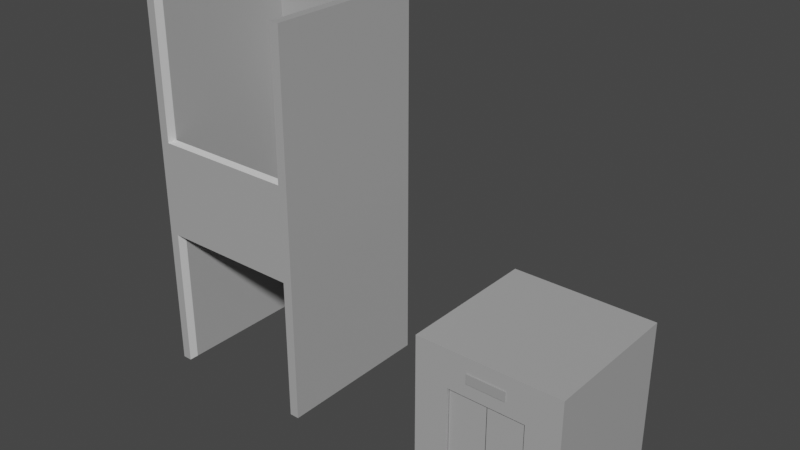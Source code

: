 # Source: elevatorshaft.blend  (saved by Blender 3.2.14; exported with 4.5.12 LTS)
import bpy
from mathutils import Matrix  # noqa: F401  (used for matrix-valued properties, if any)

bpy.ops.wm.read_factory_settings(use_empty=True)
scene = bpy.context.scene
scene.name = 'Scene'

# ---- collections
col_collection = bpy.data.collections.new('Collection'); scene.collection.children.link(col_collection)

# ---- images (referenced by path relative to the original .blend; pixels are not part of the script)
import os
ASSET_DIR = os.environ.get("B2B_ASSET_DIR", "")  # directory of the original .blend (textures are referenced by path, not embedded)
HERE = os.path.dirname(os.path.abspath(__file__))  # packed textures are extracted next to this script under _unpacked/

def load_image(name, relpath, width, height, colorspace="sRGB"):
    """Load a texture the original file referenced (path relative to the .blend, or extracted next to this script)."""
    p = next((c for c in (os.path.join(HERE, relpath), os.path.join(ASSET_DIR, relpath)) if relpath and os.path.exists(c)), "")
    if p:
        img = bpy.data.images.load(p, check_existing=True)
        img.name = name
    else:  # same state as the original file: an image datablock whose file is absent (Cycles renders it pink)
        img = bpy.data.images.new(name, width, height)
        img.source = "FILE"
        img.filepath = "//" + (relpath or name)
    img.colorspace_settings.name = colorspace
    return img
img_dark_wood_diff_4k_jpg = load_image('dark_wood_diff_4k.jpg', 'dark_wood_diff_4k.jpg', 1024, 1024, 'sRGB')
img_laminate_floor_02_diff_4k_jpg = load_image('laminate_floor_02_diff_4k.jpg', 'laminate_floor_02_diff_4k.jpg', 1024, 1024, 'sRGB')

# ---- materials (node trees are filled in below, after node groups)
mat_material = bpy.data.materials.new('Material')
mat_material.use_transparent_shadow = False
mat_material_003 = bpy.data.materials.new('Material.003')
mat_material_003.use_transparent_shadow = False
mat_material_001 = bpy.data.materials.new('Material.001')
mat_material_001.use_transparent_shadow = False
mat_material_002 = bpy.data.materials.new('Material.002')
mat_material_002.use_transparent_shadow = False
mat_material_004 = bpy.data.materials.new('Material.004')
mat_material_004.use_transparent_shadow = False
mat_material_005 = bpy.data.materials.new('Material.005')
mat_material_005.use_transparent_shadow = False
mat_material_006 = bpy.data.materials.new('Material.006')
mat_material_006.use_transparent_shadow = False

# ---- material node trees
mat_material.use_nodes = True; mat_material.node_tree.nodes.clear()
_N = mat_material.node_tree.nodes; _L = mat_material.node_tree.links
n0 = _N.new('ShaderNodeBsdfPrincipled'); n0.name = 'Principled BSDF'; n0.location = (10, 300)
n0.distribution = 'GGX'
n0.subsurface_method = 'RANDOM_WALK_SKIN'
n0.inputs[0].default_value = (0.4, 0.4, 0.4, 1.0)
n0.inputs[3].default_value = 1.45
n0.inputs[27].default_value = (0.0, 0.0, 0.0, 1.0)
n0.inputs[28].default_value = 1.0
n1 = _N.new('ShaderNodeOutputMaterial'); n1.name = 'Material Output'; n1.location = (300, 300)
_L.new(n0.outputs[0], n1.inputs[0])
n1.is_active_output = True
mat_material_003.use_nodes = True; mat_material_003.node_tree.nodes.clear()
_N = mat_material_003.node_tree.nodes; _L = mat_material_003.node_tree.links
n0 = _N.new('ShaderNodeBsdfPrincipled'); n0.name = 'Principled BSDF'; n0.location = (10, 300)
n0.distribution = 'GGX'
n0.subsurface_method = 'RANDOM_WALK_SKIN'
n0.inputs[3].default_value = 1.45
n0.inputs[27].default_value = (0.0, 0.0, 0.0, 1.0)
n0.inputs[28].default_value = 1.0
n1 = _N.new('ShaderNodeOutputMaterial'); n1.name = 'Material Output'; n1.location = (300, 300)
n2 = _N.new('ShaderNodeTexImage'); n2.name = 'Image Texture'; n2.location = (-280, 275)
n2.image = img_dark_wood_diff_4k_jpg
_L.new(n0.outputs[0], n1.inputs[0])
_L.new(n2.outputs[0], n0.inputs[0])
n1.is_active_output = True
mat_material_001.use_nodes = True; mat_material_001.node_tree.nodes.clear()
_N = mat_material_001.node_tree.nodes; _L = mat_material_001.node_tree.links
n0 = _N.new('ShaderNodeBsdfPrincipled'); n0.name = 'Principled BSDF'; n0.location = (10, 300)
n0.distribution = 'GGX'
n0.subsurface_method = 'RANDOM_WALK_SKIN'
n0.inputs[0].default_value = (0.05, 0.05, 0.05, 1.0)
n0.inputs[3].default_value = 1.45
n0.inputs[27].default_value = (0.0, 0.0, 0.0, 1.0)
n0.inputs[28].default_value = 1.0
n1 = _N.new('ShaderNodeOutputMaterial'); n1.name = 'Material Output'; n1.location = (300, 300)
_L.new(n0.outputs[0], n1.inputs[0])
n1.is_active_output = True
mat_material_002.use_nodes = True; mat_material_002.node_tree.nodes.clear()
_N = mat_material_002.node_tree.nodes; _L = mat_material_002.node_tree.links
n0 = _N.new('ShaderNodeBsdfPrincipled'); n0.name = 'Principled BSDF'; n0.location = (10, 300)
n0.distribution = 'GGX'
n0.subsurface_method = 'RANDOM_WALK_SKIN'
n0.inputs[0].default_value = (0.35, 0.35, 0.35, 1.0)
n0.inputs[3].default_value = 1.45
n0.inputs[27].default_value = (0.0, 0.0, 0.0, 1.0)
n0.inputs[28].default_value = 1.0
n1 = _N.new('ShaderNodeOutputMaterial'); n1.name = 'Material Output'; n1.location = (300, 300)
_L.new(n0.outputs[0], n1.inputs[0])
n1.is_active_output = True
mat_material_004.use_nodes = True; mat_material_004.node_tree.nodes.clear()
_N = mat_material_004.node_tree.nodes; _L = mat_material_004.node_tree.links
n0 = _N.new('ShaderNodeBsdfPrincipled'); n0.name = 'Principled BSDF'; n0.location = (10, 300)
n0.distribution = 'GGX'
n0.subsurface_method = 'RANDOM_WALK_SKIN'
n0.inputs[3].default_value = 1.45
n0.inputs[27].default_value = (0.0, 0.0, 0.0, 1.0)
n0.inputs[28].default_value = 1.0
n1 = _N.new('ShaderNodeOutputMaterial'); n1.name = 'Material Output'; n1.location = (300, 300)
n2 = _N.new('ShaderNodeTexImage'); n2.name = 'Image Texture'; n2.location = (-280, 275)
n2.image = img_laminate_floor_02_diff_4k_jpg
_L.new(n0.outputs[0], n1.inputs[0])
_L.new(n2.outputs[0], n0.inputs[0])
n1.is_active_output = True
mat_material_005.use_nodes = True; mat_material_005.node_tree.nodes.clear()
_N = mat_material_005.node_tree.nodes; _L = mat_material_005.node_tree.links
n0 = _N.new('ShaderNodeBsdfPrincipled'); n0.name = 'Principled BSDF'; n0.location = (10, 300)
n0.distribution = 'GGX'
n0.subsurface_method = 'RANDOM_WALK_SKIN'
n0.inputs[0].default_value = (0.002624, 0.8, 0.009113, 1.0)
n0.inputs[3].default_value = 1.45
n0.inputs[27].default_value = (0.0, 0.0, 0.0, 1.0)
n0.inputs[28].default_value = 1.0
n1 = _N.new('ShaderNodeOutputMaterial'); n1.name = 'Material Output'; n1.location = (300, 300)
_L.new(n0.outputs[0], n1.inputs[0])
n1.is_active_output = True
mat_material_006.use_nodes = True; mat_material_006.node_tree.nodes.clear()
_N = mat_material_006.node_tree.nodes; _L = mat_material_006.node_tree.links
n0 = _N.new('ShaderNodeBsdfPrincipled'); n0.name = 'Principled BSDF'; n0.location = (10, 300)
n0.distribution = 'GGX'
n0.subsurface_method = 'RANDOM_WALK_SKIN'
n0.inputs[0].default_value = (0.8, 0.008192, 0.0, 1.0)
n0.inputs[3].default_value = 1.45
n0.inputs[27].default_value = (0.0, 0.0, 0.0, 1.0)
n0.inputs[28].default_value = 1.0
n1 = _N.new('ShaderNodeOutputMaterial'); n1.name = 'Material Output'; n1.location = (300, 300)
_L.new(n0.outputs[0], n1.inputs[0])
n1.is_active_output = True

# ---- world
world_world = bpy.data.worlds.new('World'); scene.world = world_world
world_world.use_nodes = True; world_world.node_tree.nodes.clear()
_N = world_world.node_tree.nodes; _L = world_world.node_tree.links
n0 = _N.new('ShaderNodeOutputWorld'); n0.name = 'World Output'; n0.location = (300, 300)
n1 = _N.new('ShaderNodeBackground'); n1.name = 'Background'; n1.location = (10, 300)
n1.inputs[0].default_value = (0.05088, 0.05088, 0.05088, 1.0)
_L.new(n1.outputs[0], n0.inputs[0])
n0.is_active_output = True
world_world.color = (0.05088, 0.05088, 0.05088)
world_world.use_sun_shadow = False
world_world.sun_shadow_jitter_overblur = 0.0

# ---- meshes
me_cube_001 = bpy.data.meshes.new('Cube.001')
me_cube_001.from_pydata([(-1.3, -0.125, -1.15), (-1.3, -0.125, 1.45), (-1.3, 0.125, -1.15), (-1.3, 0.125, 1.45), (1.3, -0.125, -1.15), (1.3, -0.125, 1.45), (1.3, 0.125, -1.15), (1.3, 0.125, 1.45), (-0.8, 0.125, 0.85), (-0.8, 0.125, -1.15), (0.8, 0.125, 0.85), (0.8, 0.125, -1.15), (0.8, -0.125, 0.85), (-0.8, -0.125, -1.15), (-0.8, -0.125, 0.85), (0.8, -0.125, -1.15)], [], [(1, 2, 0), (10, 8, 3), (7, 4, 6), (14, 12, 5), (4, 11, 6), (2, 13, 0), (3, 5, 7), (8, 13, 9), (10, 15, 12), (10, 14, 8), (1, 3, 2), (9, 2, 8), (2, 3, 8), (7, 6, 10), (6, 11, 10), (7, 10, 3), (7, 5, 4), (12, 15, 4), (1, 0, 14), (0, 13, 14), (12, 4, 5), (1, 14, 5), (4, 15, 11), (2, 9, 13), (3, 1, 5), (8, 14, 13), (10, 11, 15), (10, 12, 14)])
me_cube_001.polygons.foreach_set('material_index', [0, 1, 0, 0, 0, 0, 0, 0, 0, 0, 0, 1, 1, 1, 1, 1, 0, 0, 0, 0, 0, 0, 0, 0, 0, 0, 0, 0])
_uv = me_cube_001.uv_layers.new(name='UVMap')
_uv.uv.foreach_set('vector', [0.09615, 1.0, 0.04808, 0.5, 0.09615, 0.5, 0.09615, 0.3846, 0.4038, 0.3846, 0.5, 0.5, 0.04808, 1.0, 4.47e-08, 0.5, 0.04808, 0.5, 0.5962, 0.3846, 0.9038, 0.3846, 1.0, 0.5, 0.3365, 0.5962, 0.3846, 0.5, 0.3846, 0.5962, 0.3365, 0.5, 0.2885, 0.5962, 0.2885, 0.5, 0.1442, 1.0, 0.09615, 0.5, 0.1442, 0.5, 0.1923, 0.8846, 0.1442, 0.5, 0.1923, 0.5, 0.1923, 0.8846, 0.2404, 0.5, 0.2404, 0.8846, 0.2885, 0.8077, 0.2404, 0.5, 0.2885, 0.5, 0.09615, 1.0, 0.04808, 1.0, 0.04808, 0.5, 0.4038, 0.0, 0.5, 0.0, 0.4038, 0.3846, 0.5, 0.0, 0.5, 0.5, 0.4038, 0.3846, 0.0, 0.5, 0.0, 0.0, 0.09615, 0.3846, 0.0, 0.0, 0.09615, 0.0, 0.09615, 0.3846, 0.0, 0.5, 0.09615, 0.3846, 0.5, 0.5, 0.04808, 1.0, 0.0, 1.0, 4.47e-08, 0.5, 0.9038, 0.3846, 0.9038, 0.0, 1.0, 0.0, 0.5, 0.5, 0.5, 0.0, 0.5962, 0.3846, 0.5, 0.0, 0.5962, 0.0, 0.5962, 0.3846, 0.9038, 0.3846, 1.0, 0.0, 1.0, 0.5, 0.5, 0.5, 0.5962, 0.3846, 1.0, 0.5, 0.3365, 0.5962, 0.3365, 0.5, 0.3846, 0.5, 0.3365, 0.5, 0.3365, 0.5962, 0.2885, 0.5962, 0.1442, 1.0, 0.09615, 1.0, 0.09615, 0.5, 0.1923, 0.8846, 0.1442, 0.8846, 0.1442, 0.5, 0.1923, 0.8846, 0.1923, 0.5, 0.2404, 0.5, 0.2885, 0.8077, 0.2404, 0.8077, 0.2404, 0.5])
me_cube_001.materials.append(mat_material)
me_cube_001.materials.append(mat_material_003)
me_cube_001.update()
me_cube_002 = bpy.data.meshes.new('Cube.002')
me_cube_002.from_pydata([(-0.8, -0.125, -1.0), (-0.8, -0.125, 1.0), (-0.8, 0.125, -1.0), (-0.8, 0.125, 1.0), (0.8, -0.125, -1.0), (0.8, -0.125, 1.0), (0.8, 0.125, -1.0), (0.8, 0.125, 1.0), (0.7867, 0.125, -1.0), (-0.7867, 0.125, -1.0), (-0.7867, 0.125, 1.0), (0.7867, 0.125, 1.0), (-0.7867, -0.125, -1.0), (0.7867, -0.125, -1.0), (0.7867, -0.125, 1.0), (-0.7867, -0.125, 1.0), (-0.8, -0.125, -0.9933), (-0.8, -0.125, 0.9933), (-0.8, 0.125, 0.9933), (-0.8, 0.125, -0.9933), (0.8, 0.125, 0.9933), (0.8, 0.125, -0.9933), (0.8, -0.125, 0.9933), (0.8, -0.125, -0.9933), (0.7867, -0.125, 0.9933), (0.7867, -0.125, -0.9933), (-0.7867, -0.125, 0.9933), (-0.7867, -0.125, -0.9933), (-0.7867, 0.125, 0.9933), (-0.7867, 0.125, -0.9933), (0.7867, 0.125, 0.9933), (0.7867, 0.125, -0.9933), (-0.8, 0.1187, -1.0), (-0.8, -0.1187, -1.0), (-0.8, -0.1187, 1.0), (-0.8, 0.1187, 1.0), (0.8, -0.1187, -1.0), (0.8, 0.1187, -1.0), (0.8, 0.1187, 1.0), (0.8, -0.1187, 1.0), (0.7867, 0.1187, 1.0), (0.7867, -0.1187, 1.0), (-0.7867, 0.1187, 1.0), (-0.7867, -0.1187, 1.0), (-0.7867, 0.1187, -1.0), (-0.7867, -0.1187, -1.0), (0.7867, 0.1187, -1.0), (0.7867, -0.1187, -1.0), (0.8, 0.1187, -0.9933), (0.8, -0.1187, -0.9933), (0.8, 0.1187, 0.9933), (0.8, -0.1187, 0.9933), (-0.8, -0.1187, -0.9933), (-0.8, 0.1187, -0.9933), (-0.8, -0.1187, 0.9933), (-0.8, 0.1187, 0.9933)], [], [(55, 35, 3, 18), (30, 11, 7, 20), (51, 39, 5, 22), (26, 15, 1, 17), (47, 36, 4, 13), (43, 34, 1, 15), (39, 41, 14, 5), (41, 43, 15, 14), (33, 45, 12, 0), (45, 47, 13, 12), (22, 5, 14, 24), (24, 14, 15, 26), (18, 3, 10, 28), (28, 10, 11, 30), (9, 29, 31, 8), (29, 28, 30, 31), (2, 19, 29, 9), (19, 18, 28, 29), (13, 25, 27, 12), (25, 24, 26, 27), (4, 23, 25, 13), (23, 22, 24, 25), (12, 27, 16, 0), (27, 26, 17, 16), (36, 49, 23, 4), (49, 51, 22, 23), (8, 31, 21, 6), (31, 30, 20, 21), (32, 53, 19, 2), (53, 55, 18, 19), (16, 17, 54, 52), (52, 54, 55, 53), (0, 16, 52, 33), (33, 52, 53, 32), (21, 20, 50, 48), (48, 50, 51, 49), (6, 21, 48, 37), (37, 48, 49, 36), (9, 8, 46, 44), (44, 46, 47, 45), (2, 9, 44, 32), (32, 44, 45, 33), (11, 10, 42, 40), (40, 42, 43, 41), (7, 11, 40, 38), (38, 40, 41, 39), (10, 3, 35, 42), (42, 35, 34, 43), (8, 6, 37, 46), (46, 37, 36, 47), (20, 7, 38, 50), (50, 38, 39, 51), (17, 1, 34, 54), (54, 34, 35, 55)])
me_cube_002.polygons.foreach_set('material_index', [1, 1, 1, 1, 1, 1, 1, 1, 1, 1, 1, 1, 1, 1, 1, 0, 1, 1, 1, 0, 1, 1, 1, 1, 1, 1, 1, 1, 1, 1, 1, 0, 1, 1, 1, 0, 1, 1, 1, 0, 1, 1, 1, 0, 1, 1, 1, 1, 1, 1, 1, 1, 1, 1])
_uv = me_cube_002.uv_layers.new(name='UVMap')
_uv.uv.foreach_set('vector', [0.5417, 0.1667, 0.625, 0.1667, 0.625, 0.25, 0.5417, 0.25, 0.5417, 0.4979, 0.625, 0.4979, 0.625, 0.5, 0.5417, 0.5, 0.5417, 0.6667, 0.625, 0.6667, 0.625, 0.75, 0.5417, 0.75, 0.5417, 0.9979, 0.625, 0.9979, 0.625, 1.0, 0.5417, 1.0, 0.3729, 0.6667, 0.375, 0.6667, 0.375, 0.75, 0.3729, 0.75, 0.8729, 0.6667, 0.875, 0.6667, 0.875, 0.75, 0.8729, 0.75, 0.625, 0.6667, 0.6271, 0.6667, 0.6271, 0.75, 0.625, 0.75, 0.6271, 0.6667, 0.8729, 0.6667, 0.8729, 0.75, 0.6271, 0.75, 0.125, 0.6667, 0.1271, 0.6667, 0.1271, 0.75, 0.125, 0.75, 0.1271, 0.6667, 0.3729, 0.6667, 0.3729, 0.75, 0.1271, 0.75, 0.5417, 0.75, 0.625, 0.75, 0.625, 0.7521, 0.5417, 0.7521, 0.5417, 0.7521, 0.625, 0.7521, 0.625, 0.9979, 0.5417, 0.9979, 0.5417, 0.25, 0.625, 0.25, 0.625, 0.2521, 0.5417, 0.2521, 0.5417, 0.2521, 0.625, 0.2521, 0.625, 0.4979, 0.5417, 0.4979, 0.375, 0.2521, 0.4583, 0.2521, 0.4583, 0.4979, 0.375, 0.4979, 0.4583, 0.2521, 0.5417, 0.2521, 0.5417, 0.4979, 0.4583, 0.4979, 0.375, 0.25, 0.4583, 0.25, 0.4583, 0.2521, 0.375, 0.2521, 0.4583, 0.25, 0.5417, 0.25, 0.5417, 0.2521, 0.4583, 0.2521, 0.375, 0.7521, 0.4583, 0.7521, 0.4583, 0.9979, 0.375, 0.9979, 0.4583, 0.7521, 0.5417, 0.7521, 0.5417, 0.9979, 0.4583, 0.9979, 0.375, 0.75, 0.4583, 0.75, 0.4583, 0.7521, 0.375, 0.7521, 0.4583, 0.75, 0.5417, 0.75, 0.5417, 0.7521, 0.4583, 0.7521, 0.375, 0.9979, 0.4583, 0.9979, 0.4583, 1.0, 0.375, 1.0, 0.4583, 0.9979, 0.5417, 0.9979, 0.5417, 1.0, 0.4583, 1.0, 0.375, 0.6667, 0.4583, 0.6667, 0.4583, 0.75, 0.375, 0.75, 0.4583, 0.6667, 0.5417, 0.6667, 0.5417, 0.75, 0.4583, 0.75, 0.375, 0.4979, 0.4583, 0.4979, 0.4583, 0.5, 0.375, 0.5, 0.4583, 0.4979, 0.5417, 0.4979, 0.5417, 0.5, 0.4583, 0.5, 0.375, 0.1667, 0.4583, 0.1667, 0.4583, 0.25, 0.375, 0.25, 0.4583, 0.1667, 0.5417, 0.1667, 0.5417, 0.25, 0.4583, 0.25, 0.4583, 0.0, 0.5417, 0.0, 0.5417, 0.08333, 0.4583, 0.08333, 0.4583, 0.08333, 0.5417, 0.08333, 0.5417, 0.1667, 0.4583, 0.1667, 0.375, 0.0, 0.4583, 0.0, 0.4583, 0.08333, 0.375, 0.08333, 0.375, 0.08333, 0.4583, 0.08333, 0.4583, 0.1667, 0.375, 0.1667, 0.4583, 0.5, 0.5417, 0.5, 0.5417, 0.5833, 0.4583, 0.5833, 0.4583, 0.5833, 0.5417, 0.5833, 0.5417, 0.6667, 0.4583, 0.6667, 0.375, 0.5, 0.4583, 0.5, 0.4583, 0.5833, 0.375, 0.5833, 0.375, 0.5833, 0.4583, 0.5833, 0.4583, 0.6667, 0.375, 0.6667, 0.1271, 0.5, 0.3729, 0.5, 0.3729, 0.5833, 0.1271, 0.5833, 0.1271, 0.5833, 0.3729, 0.5833, 0.3729, 0.6667, 0.1271, 0.6667, 0.125, 0.5, 0.1271, 0.5, 0.1271, 0.5833, 0.125, 0.5833, 0.125, 0.5833, 0.1271, 0.5833, 0.1271, 0.6667, 0.125, 0.6667, 0.6271, 0.5, 0.8729, 0.5, 0.8729, 0.5833, 0.6271, 0.5833, 0.6271, 0.5833, 0.8729, 0.5833, 0.8729, 0.6667, 0.6271, 0.6667, 0.625, 0.5, 0.6271, 0.5, 0.6271, 0.5833, 0.625, 0.5833, 0.625, 0.5833, 0.6271, 0.5833, 0.6271, 0.6667, 0.625, 0.6667, 0.8729, 0.5, 0.875, 0.5, 0.875, 0.5833, 0.8729, 0.5833, 0.8729, 0.5833, 0.875, 0.5833, 0.875, 0.6667, 0.8729, 0.6667, 0.3729, 0.5, 0.375, 0.5, 0.375, 0.5833, 0.3729, 0.5833, 0.3729, 0.5833, 0.375, 0.5833, 0.375, 0.6667, 0.3729, 0.6667, 0.5417, 0.5, 0.625, 0.5, 0.625, 0.5833, 0.5417, 0.5833, 0.5417, 0.5833, 0.625, 0.5833, 0.625, 0.6667, 0.5417, 0.6667, 0.5417, 0.0, 0.625, 0.0, 0.625, 0.08333, 0.5417, 0.08333, 0.5417, 0.08333, 0.625, 0.08333, 0.625, 0.1667, 0.5417, 0.1667])
me_cube_002.materials.append(mat_material)
me_cube_002.materials.append(mat_material_001)
me_cube_002.update()
me_cube_004 = bpy.data.meshes.new('Cube.004')
me_cube_004.from_pydata([(-0.8, -0.125, -1.0), (-0.8, -0.125, 1.0), (-0.8, 0.125, -1.0), (-0.8, 0.125, 1.0), (0.8, -0.125, -1.0), (0.8, -0.125, 1.0), (0.8, 0.125, -1.0), (0.8, 0.125, 1.0), (0.7867, 0.125, -1.0), (-0.7867, 0.125, -1.0), (-0.7867, 0.125, 1.0), (0.7867, 0.125, 1.0), (-0.7867, -0.125, -1.0), (0.7867, -0.125, -1.0), (0.7867, -0.125, 1.0), (-0.7867, -0.125, 1.0), (-0.8, -0.125, -0.9933), (-0.8, -0.125, 0.9933), (-0.8, 0.125, 0.9933), (-0.8, 0.125, -0.9933), (0.8, 0.125, 0.9933), (0.8, 0.125, -0.9933), (0.8, -0.125, 0.9933), (0.8, -0.125, -0.9933), (0.7867, -0.125, 0.9933), (0.7867, -0.125, -0.9933), (-0.7867, -0.125, 0.9933), (-0.7867, -0.125, -0.9933), (-0.7867, 0.125, 0.9933), (-0.7867, 0.125, -0.9933), (0.7867, 0.125, 0.9933), (0.7867, 0.125, -0.9933), (-0.8, 0.1187, -1.0), (-0.8, -0.1187, -1.0), (-0.8, -0.1187, 1.0), (-0.8, 0.1187, 1.0), (0.8, -0.1187, -1.0), (0.8, 0.1187, -1.0), (0.8, 0.1187, 1.0), (0.8, -0.1187, 1.0), (0.7867, 0.1187, 1.0), (0.7867, -0.1187, 1.0), (-0.7867, 0.1187, 1.0), (-0.7867, -0.1187, 1.0), (-0.7867, 0.1187, -1.0), (-0.7867, -0.1187, -1.0), (0.7867, 0.1187, -1.0), (0.7867, -0.1187, -1.0), (0.8, 0.1187, -0.9933), (0.8, -0.1187, -0.9933), (0.8, 0.1187, 0.9933), (0.8, -0.1187, 0.9933), (-0.8, -0.1187, -0.9933), (-0.8, 0.1187, -0.9933), (-0.8, -0.1187, 0.9933), (-0.8, 0.1187, 0.9933)], [], [(55, 35, 3, 18), (30, 11, 7, 20), (51, 39, 5, 22), (26, 15, 1, 17), (47, 36, 4, 13), (43, 34, 1, 15), (39, 41, 14, 5), (41, 43, 15, 14), (33, 45, 12, 0), (45, 47, 13, 12), (22, 5, 14, 24), (24, 14, 15, 26), (18, 3, 10, 28), (28, 10, 11, 30), (9, 29, 31, 8), (29, 28, 30, 31), (2, 19, 29, 9), (19, 18, 28, 29), (13, 25, 27, 12), (25, 24, 26, 27), (4, 23, 25, 13), (23, 22, 24, 25), (12, 27, 16, 0), (27, 26, 17, 16), (36, 49, 23, 4), (49, 51, 22, 23), (8, 31, 21, 6), (31, 30, 20, 21), (32, 53, 19, 2), (53, 55, 18, 19), (16, 17, 54, 52), (52, 54, 55, 53), (0, 16, 52, 33), (33, 52, 53, 32), (21, 20, 50, 48), (48, 50, 51, 49), (6, 21, 48, 37), (37, 48, 49, 36), (9, 8, 46, 44), (44, 46, 47, 45), (2, 9, 44, 32), (32, 44, 45, 33), (11, 10, 42, 40), (40, 42, 43, 41), (7, 11, 40, 38), (38, 40, 41, 39), (10, 3, 35, 42), (42, 35, 34, 43), (8, 6, 37, 46), (46, 37, 36, 47), (20, 7, 38, 50), (50, 38, 39, 51), (17, 1, 34, 54), (54, 34, 35, 55)])
me_cube_004.polygons.foreach_set('material_index', [1, 1, 1, 1, 1, 1, 1, 1, 1, 1, 1, 1, 1, 1, 1, 0, 1, 1, 1, 0, 1, 1, 1, 1, 1, 1, 1, 1, 1, 1, 1, 0, 1, 1, 1, 0, 1, 1, 1, 0, 1, 1, 1, 0, 1, 1, 1, 1, 1, 1, 1, 1, 1, 1])
_uv = me_cube_004.uv_layers.new(name='UVMap')
_uv.uv.foreach_set('vector', [0.5417, 0.1667, 0.625, 0.1667, 0.625, 0.25, 0.5417, 0.25, 0.5417, 0.4979, 0.625, 0.4979, 0.625, 0.5, 0.5417, 0.5, 0.5417, 0.6667, 0.625, 0.6667, 0.625, 0.75, 0.5417, 0.75, 0.5417, 0.9979, 0.625, 0.9979, 0.625, 1.0, 0.5417, 1.0, 0.3729, 0.6667, 0.375, 0.6667, 0.375, 0.75, 0.3729, 0.75, 0.8729, 0.6667, 0.875, 0.6667, 0.875, 0.75, 0.8729, 0.75, 0.625, 0.6667, 0.6271, 0.6667, 0.6271, 0.75, 0.625, 0.75, 0.6271, 0.6667, 0.8729, 0.6667, 0.8729, 0.75, 0.6271, 0.75, 0.125, 0.6667, 0.1271, 0.6667, 0.1271, 0.75, 0.125, 0.75, 0.1271, 0.6667, 0.3729, 0.6667, 0.3729, 0.75, 0.1271, 0.75, 0.5417, 0.75, 0.625, 0.75, 0.625, 0.7521, 0.5417, 0.7521, 0.5417, 0.7521, 0.625, 0.7521, 0.625, 0.9979, 0.5417, 0.9979, 0.5417, 0.25, 0.625, 0.25, 0.625, 0.2521, 0.5417, 0.2521, 0.5417, 0.2521, 0.625, 0.2521, 0.625, 0.4979, 0.5417, 0.4979, 0.375, 0.2521, 0.4583, 0.2521, 0.4583, 0.4979, 0.375, 0.4979, 0.4583, 0.2521, 0.5417, 0.2521, 0.5417, 0.4979, 0.4583, 0.4979, 0.375, 0.25, 0.4583, 0.25, 0.4583, 0.2521, 0.375, 0.2521, 0.4583, 0.25, 0.5417, 0.25, 0.5417, 0.2521, 0.4583, 0.2521, 0.375, 0.7521, 0.4583, 0.7521, 0.4583, 0.9979, 0.375, 0.9979, 0.4583, 0.7521, 0.5417, 0.7521, 0.5417, 0.9979, 0.4583, 0.9979, 0.375, 0.75, 0.4583, 0.75, 0.4583, 0.7521, 0.375, 0.7521, 0.4583, 0.75, 0.5417, 0.75, 0.5417, 0.7521, 0.4583, 0.7521, 0.375, 0.9979, 0.4583, 0.9979, 0.4583, 1.0, 0.375, 1.0, 0.4583, 0.9979, 0.5417, 0.9979, 0.5417, 1.0, 0.4583, 1.0, 0.375, 0.6667, 0.4583, 0.6667, 0.4583, 0.75, 0.375, 0.75, 0.4583, 0.6667, 0.5417, 0.6667, 0.5417, 0.75, 0.4583, 0.75, 0.375, 0.4979, 0.4583, 0.4979, 0.4583, 0.5, 0.375, 0.5, 0.4583, 0.4979, 0.5417, 0.4979, 0.5417, 0.5, 0.4583, 0.5, 0.375, 0.1667, 0.4583, 0.1667, 0.4583, 0.25, 0.375, 0.25, 0.4583, 0.1667, 0.5417, 0.1667, 0.5417, 0.25, 0.4583, 0.25, 0.4583, 0.0, 0.5417, 0.0, 0.5417, 0.08333, 0.4583, 0.08333, 0.4583, 0.08333, 0.5417, 0.08333, 0.5417, 0.1667, 0.4583, 0.1667, 0.375, 0.0, 0.4583, 0.0, 0.4583, 0.08333, 0.375, 0.08333, 0.375, 0.08333, 0.4583, 0.08333, 0.4583, 0.1667, 0.375, 0.1667, 0.4583, 0.5, 0.5417, 0.5, 0.5417, 0.5833, 0.4583, 0.5833, 0.4583, 0.5833, 0.5417, 0.5833, 0.5417, 0.6667, 0.4583, 0.6667, 0.375, 0.5, 0.4583, 0.5, 0.4583, 0.5833, 0.375, 0.5833, 0.375, 0.5833, 0.4583, 0.5833, 0.4583, 0.6667, 0.375, 0.6667, 0.1271, 0.5, 0.3729, 0.5, 0.3729, 0.5833, 0.1271, 0.5833, 0.1271, 0.5833, 0.3729, 0.5833, 0.3729, 0.6667, 0.1271, 0.6667, 0.125, 0.5, 0.1271, 0.5, 0.1271, 0.5833, 0.125, 0.5833, 0.125, 0.5833, 0.1271, 0.5833, 0.1271, 0.6667, 0.125, 0.6667, 0.6271, 0.5, 0.8729, 0.5, 0.8729, 0.5833, 0.6271, 0.5833, 0.6271, 0.5833, 0.8729, 0.5833, 0.8729, 0.6667, 0.6271, 0.6667, 0.625, 0.5, 0.6271, 0.5, 0.6271, 0.5833, 0.625, 0.5833, 0.625, 0.5833, 0.6271, 0.5833, 0.6271, 0.6667, 0.625, 0.6667, 0.8729, 0.5, 0.875, 0.5, 0.875, 0.5833, 0.8729, 0.5833, 0.8729, 0.5833, 0.875, 0.5833, 0.875, 0.6667, 0.8729, 0.6667, 0.3729, 0.5, 0.375, 0.5, 0.375, 0.5833, 0.3729, 0.5833, 0.3729, 0.5833, 0.375, 0.5833, 0.375, 0.6667, 0.3729, 0.6667, 0.5417, 0.5, 0.625, 0.5, 0.625, 0.5833, 0.5417, 0.5833, 0.5417, 0.5833, 0.625, 0.5833, 0.625, 0.6667, 0.5417, 0.6667, 0.5417, 0.0, 0.625, 0.0, 0.625, 0.08333, 0.5417, 0.08333, 0.5417, 0.08333, 0.625, 0.08333, 0.625, 0.1667, 0.5417, 0.1667])
me_cube_004.materials.append(mat_material)
me_cube_004.materials.append(mat_material_001)
me_cube_004.update()
me_cube_005 = bpy.data.meshes.new('Cube.005')
me_cube_005.from_pydata([(-1.0, -1.0, -1.0), (-1.0, -1.0, 1.0), (-1.0, 1.0, -1.0), (-1.0, 1.0, 1.0), (1.0, -1.0, -1.0), (1.0, -1.0, 1.0), (1.0, 1.0, -1.0), (1.0, 1.0, 1.0)], [], [(0, 1, 3, 2), (2, 3, 7, 6), (6, 7, 5, 4), (4, 5, 1, 0), (2, 6, 4, 0), (7, 3, 1, 5)])
_uv = me_cube_005.uv_layers.new(name='UVMap')
_uv.uv.foreach_set('vector', [0.375, 0.0, 0.625, 0.0, 0.625, 0.25, 0.375, 0.25, 0.375, 0.25, 0.625, 0.25, 0.625, 0.5, 0.375, 0.5, 0.375, 0.5, 0.625, 0.5, 0.625, 0.75, 0.375, 0.75, 0.375, 0.75, 0.625, 0.75, 0.625, 1.0, 0.375, 1.0, 0.125, 0.5, 0.375, 0.5, 0.375, 0.75, 0.125, 0.75, 0.625, 0.5, 0.875, 0.5, 0.875, 0.75, 0.625, 0.75])
me_cube_005.materials.append(mat_material_002)
me_cube_005.update()
me_cube_006 = bpy.data.meshes.new('Cube.006')
me_cube_006.from_pydata([(-1.0, -1.0, -1.0), (-1.0, -1.0, 1.0), (-1.0, 1.0, -1.0), (-1.0, 1.0, 1.0), (1.0, -1.0, -1.0), (1.0, -1.0, 1.0), (1.0, 1.0, -1.0), (1.0, 1.0, 1.0)], [], [(0, 1, 3, 2), (2, 3, 7, 6), (6, 7, 5, 4), (4, 5, 1, 0), (2, 6, 4, 0), (7, 3, 1, 5)])
me_cube_006.polygons.foreach_set('material_index', [0, 0, 0, 0, 0, 1])
_uv = me_cube_006.uv_layers.new(name='UVMap')
_uv.uv.foreach_set('vector', [0.375, 0.0, 0.625, 0.0, 0.625, 0.25, 0.375, 0.25, 0.375, 0.25, 0.625, 0.25, 0.625, 0.5, 0.375, 0.5, 0.375, 0.5, 0.625, 0.5, 0.625, 0.75, 0.375, 0.75, 0.375, 0.75, 0.625, 0.75, 0.625, 1.0, 0.375, 1.0, 0.125, 0.5, 0.375, 0.5, 0.375, 0.75, 0.125, 0.75, -0.4998, -0.4998, 1.5, -0.4998, 1.5, 1.5, -0.4998, 1.5])
me_cube_006.materials.append(mat_material)
me_cube_006.materials.append(mat_material_004)
me_cube_006.update()
me_cube_007 = bpy.data.meshes.new('Cube.007')
me_cube_007.from_pydata([(-1.0, -1.0, -1.0), (-1.0, -1.0, 1.6), (-1.0, 1.0, -1.0), (-1.0, 1.0, 1.6), (1.0, -1.0, -1.0), (1.0, -1.0, 1.6), (1.0, 1.0, -1.0), (1.0, 1.0, 1.6)], [], [(0, 1, 3, 2), (2, 3, 7, 6), (6, 7, 5, 4), (4, 5, 1, 0), (2, 6, 4, 0), (7, 3, 1, 5)])
me_cube_007.polygons.foreach_set('material_index', [1, 0, 0, 0, 0, 0])
_uv = me_cube_007.uv_layers.new(name='UVMap')
_uv.uv.foreach_set('vector', [0.375, 0.0, 0.625, 0.0, 0.625, 0.25, 0.375, 0.25, 0.375, 0.25, 0.625, 0.25, 0.625, 0.5, 0.375, 0.5, 0.375, 0.5, 0.625, 0.5, 0.625, 0.75, 0.375, 0.75, 0.375, 0.75, 0.625, 0.75, 0.625, 1.0, 0.375, 1.0, 0.125, 0.5, 0.375, 0.5, 0.375, 0.75, 0.125, 0.75, 0.625, 0.5, 0.875, 0.5, 0.875, 0.75, 0.625, 0.75])
me_cube_007.materials.append(mat_material)
me_cube_007.materials.append(mat_material_003)
me_cube_007.update()
me_cube_008 = bpy.data.meshes.new('Cube.008')
me_cube_008.from_pydata([(-1.0, -1.0, -1.0), (-1.0, -1.0, 1.6), (-1.0, 1.0, -1.0), (-1.0, 1.0, 1.6), (1.0, -1.0, -1.0), (1.0, -1.0, 1.6), (1.0, 1.0, -1.0), (1.0, 1.0, 1.6)], [], [(0, 1, 3, 2), (2, 3, 7, 6), (6, 7, 5, 4), (4, 5, 1, 0), (2, 6, 4, 0), (7, 3, 1, 5)])
me_cube_008.polygons.foreach_set('material_index', [0, 0, 1, 0, 0, 0])
_uv = me_cube_008.uv_layers.new(name='UVMap')
_uv.uv.foreach_set('vector', [0.375, 0.0, 0.625, 0.0, 0.625, 0.25, 0.375, 0.25, 0.375, 0.25, 0.625, 0.25, 0.625, 0.5, 0.375, 0.5, 0.375, 0.5, 0.625, 0.5, 0.625, 0.75, 0.375, 0.75, 0.375, 0.75, 0.625, 0.75, 0.625, 1.0, 0.375, 1.0, 0.125, 0.5, 0.375, 0.5, 0.375, 0.75, 0.125, 0.75, 0.625, 0.5, 0.875, 0.5, 0.875, 0.75, 0.625, 0.75])
me_cube_008.materials.append(mat_material)
me_cube_008.materials.append(mat_material_003)
me_cube_008.update()
me_cube_009 = bpy.data.meshes.new('Cube.009')
me_cube_009.from_pydata([(-1.0, -0.8667, -1.0), (-1.0, -0.8667, 1.6), (-1.0, 0.8667, -1.0), (-1.0, 0.8667, 1.6), (1.0, -0.8667, -1.0), (1.0, -0.8667, 1.6), (1.0, 0.8667, -1.0), (1.0, 0.8667, 1.6)], [], [(0, 1, 3, 2), (2, 3, 7, 6), (6, 7, 5, 4), (4, 5, 1, 0), (2, 6, 4, 0), (7, 3, 1, 5)])
me_cube_009.polygons.foreach_set('material_index', [1, 0, 0, 0, 0, 0])
_uv = me_cube_009.uv_layers.new(name='UVMap')
_uv.uv.foreach_set('vector', [0.375, 0.0, 0.625, 0.0, 0.625, 0.25, 0.375, 0.25, 0.375, 0.25, 0.625, 0.25, 0.625, 0.5, 0.375, 0.5, 0.375, 0.5, 0.625, 0.5, 0.625, 0.75, 0.375, 0.75, 0.375, 0.75, 0.625, 0.75, 0.625, 1.0, 0.375, 1.0, 0.125, 0.5, 0.375, 0.5, 0.375, 0.75, 0.125, 0.75, 0.625, 0.5, 0.875, 0.5, 0.875, 0.75, 0.625, 0.75])
me_cube_009.materials.append(mat_material)
me_cube_009.materials.append(mat_material_003)
me_cube_009.update()
me_cube_010 = bpy.data.meshes.new('Cube.010')
me_cube_010.from_pydata([(-1.0, -1.0, -1.0), (-1.0, -1.0, 1.0), (-1.0, 1.0, -1.0), (-1.0, 1.0, 1.0), (1.0, -1.0, -1.0), (1.0, -1.0, 1.0), (1.0, 1.0, -1.0), (1.0, 1.0, 1.0)], [], [(0, 1, 3, 2), (2, 3, 7, 6), (6, 7, 5, 4), (4, 5, 1, 0), (2, 6, 4, 0), (7, 3, 1, 5)])
me_cube_010.polygons.foreach_set('material_index', [0, 0, 0, 0, 1, 0])
_uv = me_cube_010.uv_layers.new(name='UVMap')
_uv.uv.foreach_set('vector', [0.375, 0.0, 0.625, 0.0, 0.625, 0.25, 0.375, 0.25, 0.375, 0.25, 0.625, 0.25, 0.625, 0.5, 0.375, 0.5, 0.375, 0.5, 0.625, 0.5, 0.625, 0.75, 0.375, 0.75, 0.375, 0.75, 0.625, 0.75, 0.625, 1.0, 0.375, 1.0, 0.125, 0.5, 0.375, 0.5, 0.375, 0.75, 0.125, 0.75, 0.625, 0.5, 0.875, 0.5, 0.875, 0.75, 0.625, 0.75])
me_cube_010.materials.append(mat_material)
me_cube_010.materials.append(mat_material_003)
me_cube_010.materials.append(None)
me_cube_010.update()
me_cube_011 = bpy.data.meshes.new('Cube.011')
me_cube_011.from_pydata([(15.0, -1.0, -1.0), (15.0, -1.0, 1.0), (15.0, 1.0, -1.0), (-15.0, -1.0, 0.25), (15.0, 1.0, 1.0), (-15.0, -1.0, -0.25), (17.0, -1.0, -1.0), (15.0, -1.0, 0.25), (17.0, -1.0, 1.0), (17.0, 1.0, -1.0), (15.0, -1.0, -0.25), (17.0, 1.0, 1.0), (-17.0, -1.0, -1.0), (-17.0, -1.0, 1.0), (-17.0, 1.0, -1.0), (-17.0, 1.0, 1.0), (-15.0, -1.0, -1.0), (-15.0, -1.0, 1.0), (-15.0, 1.0, -1.0), (-15.0, 1.0, 1.0), (-17.0, 1.133, -1.0), (-17.0, 1.133, 1.0), (17.0, 1.133, -1.0), (17.0, 1.133, 1.0), (17.0, 1.0, -1.0), (17.0, 1.0, 1.0), (-17.0, -1.0, -1.0), (-17.0, -1.0, 1.0), (-17.0, -1.133, -1.0), (-17.0, -1.133, 1.0), (17.0, -1.133, -1.0), (17.0, -1.133, 1.0), (-15.0, -1.0, -0.25), (-15.0, -1.0, -1.0), (15.0, -1.133, -0.25), (-15.0, -1.133, -1.0), (-15.0, -1.133, -0.25), (15.0, -1.133, -1.0), (15.0, -1.0, 0.25), (-15.0, -1.0, 0.25), (-15.0, -1.0, 1.0), (15.0, -1.0, 1.0), (-15.0, -1.133, 0.25), (-15.0, -1.133, 1.0), (15.0, -1.133, 1.0), (15.0, -1.133, 0.25), (15.55, -1.0, -0.4545)], [], [(7, 1, 4, 2, 0, 10), (2, 4, 11, 9), (9, 11, 8, 6), (10, 0, 6), (6, 8, 1, 7, 10, 46), (2, 9, 6, 0), (11, 4, 1, 8), (12, 13, 15, 14), (14, 15, 19, 18), (19, 17, 3, 5, 16, 18), (3, 17, 13, 12, 16, 5), (14, 18, 16, 12), (19, 15, 13, 17), (20, 21, 23, 22), (22, 23, 25, 24), (24, 25, 15, 14), (14, 15, 21, 20), (22, 24, 14, 20), (25, 23, 21, 15), (41, 8, 6, 0, 46, 10, 32, 33, 26, 27, 40, 39, 38), (10, 46, 0), (6, 8, 31, 30), (43, 29, 28, 35, 36, 34, 37, 30, 31, 44, 45, 42), (28, 29, 27, 26), (35, 28, 26, 33), (6, 30, 37, 0), (27, 29, 43, 40), (31, 8, 41, 44), (33, 32, 36, 35), (37, 34, 10, 0), (32, 10, 34, 36), (42, 39, 40, 43), (38, 45, 44, 41), (45, 38, 39, 42)])
me_cube_011.polygons.foreach_set('material_index', [0, 0, 0, 0, 0, 0, 0, 0, 0, 0, 0, 0, 0, 0, 0, 0, 0, 0, 0, 0, 0, 0, 0, 0, 0, 0, 0, 0, 1, 1, 1, 1, 1, 1])
_uv = me_cube_011.uv_layers.new(name='UVMap')
_uv.uv.foreach_set('vector', [0.5312, 0.0, 0.625, 0.0, 0.625, 0.25, 0.375, 0.25, 0.375, 0.0, 0.4688, 0.0, 0.375, 0.25, 0.625, 0.25, 0.625, 0.5, 0.375, 0.5, 0.375, 0.5, 0.625, 0.5, 0.625, 0.75, 0.375, 0.75, 0.4688, 1.0, 0.375, 1.0, 0.375, 0.75, 0.375, 0.75, 0.625, 0.75, 0.625, 1.0, 0.5312, 1.0, 0.4688, 1.0, 0.4432, 0.9318, 0.125, 0.5, 0.375, 0.5, 0.375, 0.75, 0.125, 0.75, 0.625, 0.5, 0.875, 0.5, 0.875, 0.75, 0.625, 0.75, 0.375, 0.0, 0.625, 0.0, 0.625, 0.25, 0.375, 0.25, 0.375, 0.25, 0.625, 0.25, 0.625, 0.5, 0.375, 0.5, 0.625, 0.5, 0.625, 0.75, 0.5312, 0.75, 0.4688, 0.75, 0.375, 0.75, 0.375, 0.5, 0.5312, 0.75, 0.625, 0.75, 0.625, 1.0, 0.375, 1.0, 0.375, 0.75, 0.4688, 0.75, 0.125, 0.5, 0.375, 0.5, 0.375, 0.75, 0.125, 0.75, 0.625, 0.5, 0.875, 0.5, 0.875, 0.75, 0.625, 0.75, 0.375, 0.0, 0.625, 0.0, 0.625, 0.25, 0.375, 0.25, 0.375, 0.25, 0.625, 0.25, 0.625, 0.5, 0.375, 0.5, 0.375, 0.5, 0.625, 0.5, 0.625, 0.75, 0.375, 0.75, 0.375, 0.75, 0.625, 0.75, 0.875, 0.75, 0.375, 0.0, 0.125, 0.5, 0.375, 0.5, 0.375, 0.75, 0.125, 0.75, 0.625, 0.5, 0.875, 0.5, 0.875, 0.75, 0.625, 0.75, 0.625, 0.2353, 0.625, 0.25, 0.375, 0.25, 0.375, 0.2353, 0.4432, 0.2393, 0.4688, 0.2353, 0.4688, 0.01471, 0.375, 0.01471, 0.375, 0.0, 0.625, 0.0, 0.625, 0.01471, 0.5312, 0.01471, 0.5313, 0.2353, 0.4688, 0.2353, 0.4432, 0.2393, 0.375, 0.2353, 0.375, 0.25, 0.625, 0.25, 0.625, 0.5, 0.375, 0.5, 0.625, 0.7353, 0.625, 0.75, 0.375, 0.75, 0.375, 0.7353, 0.4688, 0.7353, 0.4688, 0.5147, 0.375, 0.5147, 0.375, 0.5, 0.625, 0.5, 0.625, 0.5147, 0.5312, 0.5147, 0.5313, 0.7353, 0.375, 0.75, 0.625, 0.75, 0.875, 0.75, 0.375, 0.0, 0.375, 0.7353, 0.375, 0.75, 0.125, 0.75, 0.125, 0.7353, 0.125, 0.5, 0.375, 0.5, 0.375, 0.5147, 0.125, 0.5147, 0.875, 0.75, 0.625, 0.75, 0.625, 0.7353, 0.875, 0.7353, 0.625, 0.5, 0.875, 0.5, 0.875, 0.5147, 0.625, 0.5147, 0.375, 0.25, 0.625, 0.25, 0.625, 0.2333, 0.375, 0.2333, 0.375, 0.5167, 0.625, 0.5167, 0.625, 0.5, 0.375, 0.5, 0.875, 0.5, 0.625, 0.5, 0.625, 0.5167, 0.875, 0.5167, 0.375, 0.2333, 0.375, 0.25, 0.6094, 0.25, 0.6094, 0.2333, 0.375, 0.5, 0.375, 0.5167, 0.6094, 0.5167, 0.6094, 0.5, 0.375, 0.5167, 0.375, 0.5, 0.125, 0.5, 0.125, 0.5167])
me_cube_011.materials.append(mat_material)
me_cube_011.materials.append(None)
me_cube_011.update()
me_cube_016 = bpy.data.meshes.new('Cube.016')
me_cube_016.from_pydata([(-1.0, -1.0, -1.0), (-1.0, -1.0, 1.0), (-1.0, 1.0, -1.0), (-1.0, 1.0, 1.0), (1.0, -1.0, -1.0), (1.0, -1.0, 1.0), (1.0, 1.0, -1.0), (1.0, 1.0, 1.0)], [], [(0, 1, 3, 2), (2, 3, 7, 6), (6, 7, 5, 4), (4, 5, 1, 0), (2, 6, 4, 0), (7, 3, 1, 5)])
_uv = me_cube_016.uv_layers.new(name='UVMap')
_uv.uv.foreach_set('vector', [0.375, 0.0, 0.625, 0.0, 0.625, 0.25, 0.375, 0.25, 0.375, 0.25, 0.625, 0.25, 0.625, 0.5, 0.375, 0.5, 0.375, 0.5, 0.625, 0.5, 0.625, 0.75, 0.375, 0.75, 0.375, 0.75, 0.625, 0.75, 0.625, 1.0, 0.375, 1.0, 0.125, 0.5, 0.375, 0.5, 0.375, 0.75, 0.125, 0.75, 0.625, 0.5, 0.875, 0.5, 0.875, 0.75, 0.625, 0.75])
me_cube_016.materials.append(mat_material)
me_cube_016.update()
me_cylinder_001 = bpy.data.meshes.new('Cylinder.001')
me_cylinder_001.from_pydata([(0.0, 1.0, -1.0), (0.0, 1.0, 1.0), (0.1951, 0.9808, -1.0), (0.1951, 0.9808, 1.0), (0.3827, 0.9239, -1.0), (0.3827, 0.9239, 1.0), (0.5556, 0.8315, -1.0), (0.5556, 0.8315, 1.0), (0.7071, 0.7071, -1.0), (0.7071, 0.7071, 1.0), (0.8315, 0.5556, -1.0), (0.8315, 0.5556, 1.0), (0.9239, 0.3827, -1.0), (0.9239, 0.3827, 1.0), (0.9808, 0.1951, -1.0), (0.9808, 0.1951, 1.0), (1.0, -4.371e-08, -1.0), (1.0, -4.371e-08, 1.0), (0.9808, -0.1951, -1.0), (0.9808, -0.1951, 1.0), (0.9239, -0.3827, -1.0), (0.9239, -0.3827, 1.0), (0.8315, -0.5556, -1.0), (0.8315, -0.5556, 1.0), (0.7071, -0.7071, -1.0), (0.7071, -0.7071, 1.0), (0.5556, -0.8315, -1.0), (0.5556, -0.8315, 1.0), (0.3827, -0.9239, -1.0), (0.3827, -0.9239, 1.0), (0.1951, -0.9808, -1.0), (0.1951, -0.9808, 1.0), (-8.742e-08, -1.0, -1.0), (-8.742e-08, -1.0, 1.0), (-0.1951, -0.9808, -1.0), (-0.1951, -0.9808, 1.0), (-0.3827, -0.9239, -1.0), (-0.3827, -0.9239, 1.0), (-0.5556, -0.8315, -1.0), (-0.5556, -0.8315, 1.0), (-0.7071, -0.7071, -1.0), (-0.7071, -0.7071, 1.0), (-0.8315, -0.5556, -1.0), (-0.8315, -0.5556, 1.0), (-0.9239, -0.3827, -1.0), (-0.9239, -0.3827, 1.0), (-0.9808, -0.1951, -1.0), (-0.9808, -0.1951, 1.0), (-1.0, 1.192e-08, -1.0), (-1.0, 1.192e-08, 1.0), (-0.9808, 0.1951, -1.0), (-0.9808, 0.1951, 1.0), (-0.9239, 0.3827, -1.0), (-0.9239, 0.3827, 1.0), (-0.8315, 0.5556, -1.0), (-0.8315, 0.5556, 1.0), (-0.7071, 0.7071, -1.0), (-0.7071, 0.7071, 1.0), (-0.5556, 0.8315, -1.0), (-0.5556, 0.8315, 1.0), (-0.3827, 0.9239, -1.0), (-0.3827, 0.9239, 1.0), (-0.1951, 0.9808, -1.0), (-0.1951, 0.9808, 1.0)], [], [(0, 1, 3, 2), (2, 3, 5, 4), (4, 5, 7, 6), (6, 7, 9, 8), (8, 9, 11, 10), (10, 11, 13, 12), (12, 13, 15, 14), (14, 15, 17, 16), (16, 17, 19, 18), (18, 19, 21, 20), (20, 21, 23, 22), (22, 23, 25, 24), (24, 25, 27, 26), (26, 27, 29, 28), (28, 29, 31, 30), (30, 31, 33, 32), (32, 33, 35, 34), (34, 35, 37, 36), (36, 37, 39, 38), (38, 39, 41, 40), (40, 41, 43, 42), (42, 43, 45, 44), (44, 45, 47, 46), (46, 47, 49, 48), (48, 49, 51, 50), (50, 51, 53, 52), (52, 53, 55, 54), (54, 55, 57, 56), (56, 57, 59, 58), (58, 59, 61, 60), (3, 1, 63, 61, 59, 57, 55, 53, 51, 49, 47, 45, 43, 41, 39, 37, 35, 33, 31, 29, 27, 25, 23, 21, 19, 17, 15, 13, 11, 9, 7, 5), (60, 61, 63, 62), (62, 63, 1, 0), (0, 2, 4, 6, 8, 10, 12, 14, 16, 18, 20, 22, 24, 26, 28, 30, 32, 34, 36, 38, 40, 42, 44, 46, 48, 50, 52, 54, 56, 58, 60, 62)])
_uv = me_cylinder_001.uv_layers.new(name='UVMap')
_uv.uv.foreach_set('vector', [1.0, 0.5, 1.0, 1.0, 0.9688, 1.0, 0.9688, 0.5, 0.9688, 0.5, 0.9688, 1.0, 0.9375, 1.0, 0.9375, 0.5, 0.9375, 0.5, 0.9375, 1.0, 0.9062, 1.0, 0.9062, 0.5, 0.9062, 0.5, 0.9062, 1.0, 0.875, 1.0, 0.875, 0.5, 0.875, 0.5, 0.875, 1.0, 0.8438, 1.0, 0.8438, 0.5, 0.8438, 0.5, 0.8438, 1.0, 0.8125, 1.0, 0.8125, 0.5, 0.8125, 0.5, 0.8125, 1.0, 0.7812, 1.0, 0.7812, 0.5, 0.7812, 0.5, 0.7812, 1.0, 0.75, 1.0, 0.75, 0.5, 0.75, 0.5, 0.75, 1.0, 0.7188, 1.0, 0.7188, 0.5, 0.7188, 0.5, 0.7188, 1.0, 0.6875, 1.0, 0.6875, 0.5, 0.6875, 0.5, 0.6875, 1.0, 0.6562, 1.0, 0.6562, 0.5, 0.6562, 0.5, 0.6562, 1.0, 0.625, 1.0, 0.625, 0.5, 0.625, 0.5, 0.625, 1.0, 0.5938, 1.0, 0.5938, 0.5, 0.5938, 0.5, 0.5938, 1.0, 0.5625, 1.0, 0.5625, 0.5, 0.5625, 0.5, 0.5625, 1.0, 0.5312, 1.0, 0.5312, 0.5, 0.5312, 0.5, 0.5312, 1.0, 0.5, 1.0, 0.5, 0.5, 0.5, 0.5, 0.5, 1.0, 0.4688, 1.0, 0.4688, 0.5, 0.4688, 0.5, 0.4688, 1.0, 0.4375, 1.0, 0.4375, 0.5, 0.4375, 0.5, 0.4375, 1.0, 0.4062, 1.0, 0.4062, 0.5, 0.4062, 0.5, 0.4062, 1.0, 0.375, 1.0, 0.375, 0.5, 0.375, 0.5, 0.375, 1.0, 0.3438, 1.0, 0.3438, 0.5, 0.3438, 0.5, 0.3438, 1.0, 0.3125, 1.0, 0.3125, 0.5, 0.3125, 0.5, 0.3125, 1.0, 0.2812, 1.0, 0.2812, 0.5, 0.2812, 0.5, 0.2812, 1.0, 0.25, 1.0, 0.25, 0.5, 0.25, 0.5, 0.25, 1.0, 0.2188, 1.0, 0.2188, 0.5, 0.2188, 0.5, 0.2188, 1.0, 0.1875, 1.0, 0.1875, 0.5, 0.1875, 0.5, 0.1875, 1.0, 0.1562, 1.0, 0.1562, 0.5, 0.1562, 0.5, 0.1562, 1.0, 0.125, 1.0, 0.125, 0.5, 0.125, 0.5, 0.125, 1.0, 0.09375, 1.0, 0.09375, 0.5, 0.09375, 0.5, 0.09375, 1.0, 0.0625, 1.0, 0.0625, 0.5, 0.2968, 0.4854, 0.25, 0.49, 0.2032, 0.4854, 0.1582, 0.4717, 0.1167, 0.4496, 0.08029, 0.4197, 0.05045, 0.3833, 0.02827, 0.3418, 0.01461, 0.2968, 0.01, 0.25, 0.01461, 0.2032, 0.02827, 0.1582, 0.05045, 0.1167, 0.08029, 0.08029, 0.1167, 0.05045, 0.1582, 0.02827, 0.2032, 0.01461, 0.25, 0.01, 0.2968, 0.01461, 0.3418, 0.02827, 0.3833, 0.05045, 0.4197, 0.08029, 0.4496, 0.1167, 0.4717, 0.1582, 0.4854, 0.2032, 0.49, 0.25, 0.4854, 0.2968, 0.4717, 0.3418, 0.4496, 0.3833, 0.4197, 0.4197, 0.3833, 0.4496, 0.3418, 0.4717, 0.0625, 0.5, 0.0625, 1.0, 0.03125, 1.0, 0.03125, 0.5, 0.03125, 0.5, 0.03125, 1.0, 0.0, 1.0, 0.0, 0.5, 0.75, 0.49, 0.7968, 0.4854, 0.8418, 0.4717, 0.8833, 0.4496, 0.9197, 0.4197, 0.9496, 0.3833, 0.9717, 0.3418, 0.9854, 0.2968, 0.99, 0.25, 0.9854, 0.2032, 0.9717, 0.1582, 0.9496, 0.1167, 0.9197, 0.08029, 0.8833, 0.05045, 0.8418, 0.02827, 0.7968, 0.01461, 0.75, 0.01, 0.7032, 0.01461, 0.6582, 0.02827, 0.6167, 0.05045, 0.5803, 0.08029, 0.5504, 0.1167, 0.5283, 0.1582, 0.5146, 0.2032, 0.51, 0.25, 0.5146, 0.2968, 0.5283, 0.3418, 0.5504, 0.3833, 0.5803, 0.4197, 0.6167, 0.4496, 0.6582, 0.4717, 0.7032, 0.4854])
me_cylinder_001.materials.append(mat_material_005)
me_cylinder_001.update()
me_cylinder_002 = bpy.data.meshes.new('Cylinder.002')
me_cylinder_002.from_pydata([(0.0, 1.0, -1.0), (0.0, 1.0, 1.0), (0.1951, 0.9808, -1.0), (0.1951, 0.9808, 1.0), (0.3827, 0.9239, -1.0), (0.3827, 0.9239, 1.0), (0.5556, 0.8315, -1.0), (0.5556, 0.8315, 1.0), (0.7071, 0.7071, -1.0), (0.7071, 0.7071, 1.0), (0.8315, 0.5556, -1.0), (0.8315, 0.5556, 1.0), (0.9239, 0.3827, -1.0), (0.9239, 0.3827, 1.0), (0.9808, 0.1951, -1.0), (0.9808, 0.1951, 1.0), (1.0, -4.371e-08, -1.0), (1.0, -4.371e-08, 1.0), (0.9808, -0.1951, -1.0), (0.9808, -0.1951, 1.0), (0.9239, -0.3827, -1.0), (0.9239, -0.3827, 1.0), (0.8315, -0.5556, -1.0), (0.8315, -0.5556, 1.0), (0.7071, -0.7071, -1.0), (0.7071, -0.7071, 1.0), (0.5556, -0.8315, -1.0), (0.5556, -0.8315, 1.0), (0.3827, -0.9239, -1.0), (0.3827, -0.9239, 1.0), (0.1951, -0.9808, -1.0), (0.1951, -0.9808, 1.0), (-8.742e-08, -1.0, -1.0), (-8.742e-08, -1.0, 1.0), (-0.1951, -0.9808, -1.0), (-0.1951, -0.9808, 1.0), (-0.3827, -0.9239, -1.0), (-0.3827, -0.9239, 1.0), (-0.5556, -0.8315, -1.0), (-0.5556, -0.8315, 1.0), (-0.7071, -0.7071, -1.0), (-0.7071, -0.7071, 1.0), (-0.8315, -0.5556, -1.0), (-0.8315, -0.5556, 1.0), (-0.9239, -0.3827, -1.0), (-0.9239, -0.3827, 1.0), (-0.9808, -0.1951, -1.0), (-0.9808, -0.1951, 1.0), (-1.0, 1.192e-08, -1.0), (-1.0, 1.192e-08, 1.0), (-0.9808, 0.1951, -1.0), (-0.9808, 0.1951, 1.0), (-0.9239, 0.3827, -1.0), (-0.9239, 0.3827, 1.0), (-0.8315, 0.5556, -1.0), (-0.8315, 0.5556, 1.0), (-0.7071, 0.7071, -1.0), (-0.7071, 0.7071, 1.0), (-0.5556, 0.8315, -1.0), (-0.5556, 0.8315, 1.0), (-0.3827, 0.9239, -1.0), (-0.3827, 0.9239, 1.0), (-0.1951, 0.9808, -1.0), (-0.1951, 0.9808, 1.0)], [], [(0, 1, 3, 2), (2, 3, 5, 4), (4, 5, 7, 6), (6, 7, 9, 8), (8, 9, 11, 10), (10, 11, 13, 12), (12, 13, 15, 14), (14, 15, 17, 16), (16, 17, 19, 18), (18, 19, 21, 20), (20, 21, 23, 22), (22, 23, 25, 24), (24, 25, 27, 26), (26, 27, 29, 28), (28, 29, 31, 30), (30, 31, 33, 32), (32, 33, 35, 34), (34, 35, 37, 36), (36, 37, 39, 38), (38, 39, 41, 40), (40, 41, 43, 42), (42, 43, 45, 44), (44, 45, 47, 46), (46, 47, 49, 48), (48, 49, 51, 50), (50, 51, 53, 52), (52, 53, 55, 54), (54, 55, 57, 56), (56, 57, 59, 58), (58, 59, 61, 60), (3, 1, 63, 61, 59, 57, 55, 53, 51, 49, 47, 45, 43, 41, 39, 37, 35, 33, 31, 29, 27, 25, 23, 21, 19, 17, 15, 13, 11, 9, 7, 5), (60, 61, 63, 62), (62, 63, 1, 0), (0, 2, 4, 6, 8, 10, 12, 14, 16, 18, 20, 22, 24, 26, 28, 30, 32, 34, 36, 38, 40, 42, 44, 46, 48, 50, 52, 54, 56, 58, 60, 62)])
_uv = me_cylinder_002.uv_layers.new(name='UVMap')
_uv.uv.foreach_set('vector', [1.0, 0.5, 1.0, 1.0, 0.9688, 1.0, 0.9688, 0.5, 0.9688, 0.5, 0.9688, 1.0, 0.9375, 1.0, 0.9375, 0.5, 0.9375, 0.5, 0.9375, 1.0, 0.9062, 1.0, 0.9062, 0.5, 0.9062, 0.5, 0.9062, 1.0, 0.875, 1.0, 0.875, 0.5, 0.875, 0.5, 0.875, 1.0, 0.8438, 1.0, 0.8438, 0.5, 0.8438, 0.5, 0.8438, 1.0, 0.8125, 1.0, 0.8125, 0.5, 0.8125, 0.5, 0.8125, 1.0, 0.7812, 1.0, 0.7812, 0.5, 0.7812, 0.5, 0.7812, 1.0, 0.75, 1.0, 0.75, 0.5, 0.75, 0.5, 0.75, 1.0, 0.7188, 1.0, 0.7188, 0.5, 0.7188, 0.5, 0.7188, 1.0, 0.6875, 1.0, 0.6875, 0.5, 0.6875, 0.5, 0.6875, 1.0, 0.6562, 1.0, 0.6562, 0.5, 0.6562, 0.5, 0.6562, 1.0, 0.625, 1.0, 0.625, 0.5, 0.625, 0.5, 0.625, 1.0, 0.5938, 1.0, 0.5938, 0.5, 0.5938, 0.5, 0.5938, 1.0, 0.5625, 1.0, 0.5625, 0.5, 0.5625, 0.5, 0.5625, 1.0, 0.5312, 1.0, 0.5312, 0.5, 0.5312, 0.5, 0.5312, 1.0, 0.5, 1.0, 0.5, 0.5, 0.5, 0.5, 0.5, 1.0, 0.4688, 1.0, 0.4688, 0.5, 0.4688, 0.5, 0.4688, 1.0, 0.4375, 1.0, 0.4375, 0.5, 0.4375, 0.5, 0.4375, 1.0, 0.4062, 1.0, 0.4062, 0.5, 0.4062, 0.5, 0.4062, 1.0, 0.375, 1.0, 0.375, 0.5, 0.375, 0.5, 0.375, 1.0, 0.3438, 1.0, 0.3438, 0.5, 0.3438, 0.5, 0.3438, 1.0, 0.3125, 1.0, 0.3125, 0.5, 0.3125, 0.5, 0.3125, 1.0, 0.2812, 1.0, 0.2812, 0.5, 0.2812, 0.5, 0.2812, 1.0, 0.25, 1.0, 0.25, 0.5, 0.25, 0.5, 0.25, 1.0, 0.2188, 1.0, 0.2188, 0.5, 0.2188, 0.5, 0.2188, 1.0, 0.1875, 1.0, 0.1875, 0.5, 0.1875, 0.5, 0.1875, 1.0, 0.1562, 1.0, 0.1562, 0.5, 0.1562, 0.5, 0.1562, 1.0, 0.125, 1.0, 0.125, 0.5, 0.125, 0.5, 0.125, 1.0, 0.09375, 1.0, 0.09375, 0.5, 0.09375, 0.5, 0.09375, 1.0, 0.0625, 1.0, 0.0625, 0.5, 0.2968, 0.4854, 0.25, 0.49, 0.2032, 0.4854, 0.1582, 0.4717, 0.1167, 0.4496, 0.08029, 0.4197, 0.05045, 0.3833, 0.02827, 0.3418, 0.01461, 0.2968, 0.01, 0.25, 0.01461, 0.2032, 0.02827, 0.1582, 0.05045, 0.1167, 0.08029, 0.08029, 0.1167, 0.05045, 0.1582, 0.02827, 0.2032, 0.01461, 0.25, 0.01, 0.2968, 0.01461, 0.3418, 0.02827, 0.3833, 0.05045, 0.4197, 0.08029, 0.4496, 0.1167, 0.4717, 0.1582, 0.4854, 0.2032, 0.49, 0.25, 0.4854, 0.2968, 0.4717, 0.3418, 0.4496, 0.3833, 0.4197, 0.4197, 0.3833, 0.4496, 0.3418, 0.4717, 0.0625, 0.5, 0.0625, 1.0, 0.03125, 1.0, 0.03125, 0.5, 0.03125, 0.5, 0.03125, 1.0, 0.0, 1.0, 0.0, 0.5, 0.75, 0.49, 0.7968, 0.4854, 0.8418, 0.4717, 0.8833, 0.4496, 0.9197, 0.4197, 0.9496, 0.3833, 0.9717, 0.3418, 0.9854, 0.2968, 0.99, 0.25, 0.9854, 0.2032, 0.9717, 0.1582, 0.9496, 0.1167, 0.9197, 0.08029, 0.8833, 0.05045, 0.8418, 0.02827, 0.7968, 0.01461, 0.75, 0.01, 0.7032, 0.01461, 0.6582, 0.02827, 0.6167, 0.05045, 0.5803, 0.08029, 0.5504, 0.1167, 0.5283, 0.1582, 0.5146, 0.2032, 0.51, 0.25, 0.5146, 0.2968, 0.5283, 0.3418, 0.5504, 0.3833, 0.5803, 0.4197, 0.6167, 0.4496, 0.6582, 0.4717, 0.7032, 0.4854])
me_cylinder_002.materials.append(mat_material_006)
me_cylinder_002.update()

# ---- objects
ob_sidefront = bpy.data.objects.new('SideFront', me_cube_001)
ob_doorright = bpy.data.objects.new('DoorRight', me_cube_002)
ob_doorleft = bpy.data.objects.new('DoorLeft', me_cube_004)
ob_leveldisplay = bpy.data.objects.new('LevelDisplay', me_cube_005)
ob_bottom = bpy.data.objects.new('Bottom', me_cube_006)
ob_sideright = bpy.data.objects.new('SideRight', me_cube_007)
ob_sideleft = bpy.data.objects.new('SideLeft', me_cube_008)
ob_sideback = bpy.data.objects.new('SideBack', me_cube_009)
ob_top = bpy.data.objects.new('Top', me_cube_010)
ob_elevatorshaft = bpy.data.objects.new('ElevatorShaft', me_cube_011)
ob_controlpanel = bpy.data.objects.new('ControlPanel', me_cube_016)
ob_buttonup = bpy.data.objects.new('ButtonUp', me_cylinder_001)
ob_buttondown = bpy.data.objects.new('ButtonDown', me_cylinder_002)

# ---- transforms, parenting, visibility, modifiers, constraints
ob_sidefront.location = (6.0, -1.375, 1.15)
ob_doorright.location = (6.4, -1.375, 1.0)
ob_doorright.scale = (0.5, 0.5, 1.0)
ob_doorleft.location = (5.6, -1.375, 1.0)
ob_doorleft.scale = (0.5, 0.5, 1.0)
ob_leveldisplay.location = (6.0, -1.47, 2.38)
ob_leveldisplay.scale = (0.4, 0.05, 0.1)
ob_bottom.location = (6.0, 0.0, -0.1)
ob_bottom.scale = (1.5, 1.5, 0.1)
ob_sideright.location = (7.4, 0.0, 1.0)
ob_sideright.scale = (0.1, 1.5, 1.0)
ob_sideleft.location = (4.6, 0.0, 1.0)
ob_sideleft.scale = (0.1, 1.5, 1.0)
ob_sideback.location = (6.0, 1.4, 1.0)
ob_sideback.rotation_euler = (0.0, -0.0, 1.571)
ob_sideback.scale = (0.1, 1.5, 1.0)
ob_top.location = (6.0, 0.0, 2.7)
ob_top.scale = (1.5, 1.5, 0.1)
ob_elevatorshaft.location = (0.0, 0.0, 3.8)
ob_elevatorshaft.scale = (0.1, 1.5, 4.0)
ob_controlpanel.location = (4.95, -1.23, 1.2)
ob_controlpanel.scale = (0.2, 0.02, 0.4)
ob_buttonup.location = (4.95, -1.2, 1.375)
ob_buttonup.rotation_euler = (1.571, -0.0, 0.0)
ob_buttonup.scale = (0.1, 0.1, 0.025)
ob_buttondown.location = (4.95, -1.2, 1.025)
ob_buttondown.rotation_euler = (1.571, -0.0, 0.0)
ob_buttondown.scale = (0.1, 0.1, 0.025)

# ---- collection membership
col_collection.objects.link(ob_sidefront)
col_collection.objects.link(ob_doorright)
col_collection.objects.link(ob_doorleft)
col_collection.objects.link(ob_leveldisplay)
col_collection.objects.link(ob_bottom)
col_collection.objects.link(ob_sideright)
col_collection.objects.link(ob_sideleft)
col_collection.objects.link(ob_sideback)
col_collection.objects.link(ob_top)
col_collection.objects.link(ob_elevatorshaft)
col_collection.objects.link(ob_controlpanel)
col_collection.objects.link(ob_buttonup)
col_collection.objects.link(ob_buttondown)

# ---- scene / render settings (as saved in the file)
scene.frame_start = 1; scene.frame_end = 250; scene.frame_set(1)
scene.render.engine = 'BLENDER_EEVEE_NEXT'
scene.cycles.sampling_pattern = 'TABULATED_SOBOL'
scene.cycles.use_light_tree = False
scene.view_settings.view_transform = 'Filmic'
bpy.context.view_layer.update()

# ---- added for rendering (the .blend has no active camera and no usable light): camera, sun
cam_auto = bpy.data.cameras.new('AutoCamera')
cam_auto.lens = 50.0
cam_auto.sensor_width = 36.0
cam_auto.clip_end = 1000.0
ob_auto_camera = bpy.data.objects.new('AutoCamera', cam_auto)
scene.collection.objects.link(ob_auto_camera)
ob_auto_camera.location = (14.6106, -14.0527, 13.1685)
ob_auto_camera.rotation_euler = (1.09748, -7.21219e-08, 0.694738)
scene.camera = ob_auto_camera
light_auto_sun = bpy.data.lights.new('AutoSun', 'SUN')
light_auto_sun.energy = 3.0
light_auto_sun.angle = 0.0523599
ob_auto_sun = bpy.data.objects.new('AutoSun', light_auto_sun)
scene.collection.objects.link(ob_auto_sun)
ob_auto_sun.rotation_euler = (0.872665, 0.174533, 0.523599)
bpy.context.view_layer.update()
